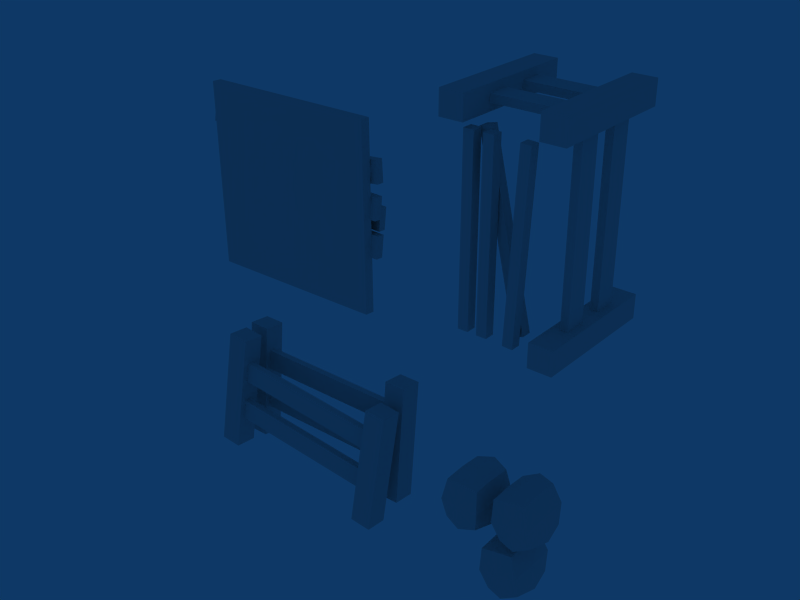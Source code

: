 # Source: farm_constructing.blend  (saved by Blender 2.44.0; exported with 4.5.12 LTS)
import bpy
from mathutils import Matrix  # noqa: F401  (used for matrix-valued properties, if any)

bpy.ops.wm.read_factory_settings(use_empty=True)
scene = bpy.context.scene
scene.name = 'Scene'

# ---- collections
col_collection_1 = bpy.data.collections.new('Collection 1'); scene.collection.children.link(col_collection_1)

# ---- materials (node trees are filled in below, after node groups)
mat_material_001 = bpy.data.materials.new('Material.001')
mat_material_001.alpha_threshold = 0.0
mat_material_001.roughness = 0.5
mat_material_001.line_color = (0.0, 0.0, 0.0, 1.0)

# ---- material node trees

# ---- world
world_world = bpy.data.worlds.new('World'); scene.world = world_world
world_world.color = (0.05656, 0.2208, 0.4)
world_world.use_sun_shadow = False
world_world.sun_shadow_jitter_overblur = 0.0
world_world.cycles.sampling_method = 'MANUAL'
world_world.cycles.sample_map_resolution = 256

# ---- meshes
me_cube_004 = bpy.data.meshes.new('Cube.004')
me_cube_004.from_pydata([(-1.946, 0.6527, -1.224), (-1.946, 0.5569, -2.745), (-2.218, 0.5569, -2.745), (-2.218, 0.6527, -1.224), (-1.946, 0.4573, -1.2), (-1.946, 0.3614, -2.722), (-2.218, 0.3614, -2.722), (-2.218, 0.4573, -1.2), (-2.103, 0.4373, -2.331), (0.1942, 0.4373, -2.331), (0.1942, 0.4534, -2.075), (-2.103, 0.4534, -2.075), (-2.103, 0.5006, -2.339), (0.1942, 0.5006, -2.339), (0.1942, 0.5167, -2.083), (-2.103, 0.5167, -2.083), (0.3064, 0.4421, -1.198), (0.3064, 0.3462, -2.72), (0.3064, 0.5416, -2.743), (0.3064, 0.6375, -1.222), (0.03399, 0.4421, -1.198), (0.03399, 0.3462, -2.72), (0.03399, 0.5416, -2.743), (0.03399, 0.6375, -1.222), (0.2064, 0.4874, -1.536), (-2.091, 0.4874, -1.536), (-2.091, 0.4713, -1.792), (0.2064, 0.4713, -1.792), (0.2064, 0.5507, -1.543), (-2.091, 0.5507, -1.543), (-2.091, 0.5346, -1.799), (0.2064, 0.5345, -1.799), (1.41, 0.2472, 2.571), (2.507, 0.2472, 2.571), (2.507, 0.432, 2.571), (1.41, 0.432, 2.571), (1.41, 0.2472, 2.483), (2.507, 0.2472, 2.483), (2.507, 0.432, 2.483), (1.41, 0.432, 2.483), (2.619, 1.06, 2.663), (2.619, -0.03971, 2.663), (2.619, -0.03971, 2.391), (2.619, 1.06, 2.391), (2.347, 1.06, 2.663), (2.347, -0.03971, 2.663), (2.347, -0.03971, 2.391), (2.347, 1.06, 2.391), (2.519, 0.8218, 2.571), (1.422, 0.8218, 2.571), (1.422, 0.6369, 2.571), (2.519, 0.6369, 2.571), (2.519, 0.8218, 2.483), (1.422, 0.8218, 2.483), (1.422, 0.6369, 2.483), (2.519, 0.6369, 2.483), (1.262, 1.06, 2.391), (1.262, -0.03971, 2.391), (1.262, -0.03971, 2.663), (1.262, 1.06, 2.663), (1.535, 1.06, 2.391), (1.535, -0.03971, 2.391), (1.535, -0.03971, 2.663), (1.535, 1.06, 2.663), (2.537, 0.2472, 2.579), (2.537, 0.2472, 0.282), (2.537, 0.432, 0.282), (2.537, 0.432, 2.579), (2.449, 0.2472, 2.579), (2.449, 0.2472, 0.282), (2.449, 0.432, 0.282), (2.449, 0.432, 2.579), (2.629, 1.06, 0.1698), (2.629, -0.03971, 0.1698), (2.357, -0.03971, 0.1698), (2.357, 1.06, 0.1698), (2.629, 1.06, 0.4423), (2.629, -0.03971, 0.4423), (2.357, -0.03971, 0.4423), (2.357, 1.06, 0.4423), (2.537, 0.8218, 0.2698), (2.537, 0.8218, 2.567), (2.537, 0.6369, 2.567), (2.537, 0.6369, 0.2698), (2.449, 0.8218, 0.2698), (2.449, 0.8218, 2.567), (2.449, 0.6369, 2.567), (2.449, 0.6369, 0.2698), (1.807, 0.03476, 2.307), (1.807, 0.03476, 0.2404), (1.807, 0.1196, 0.2404), (1.807, 0.1196, 2.307), (1.689, 0.03476, 2.307), (1.689, 0.03476, 0.2404), (1.689, 0.1196, 0.2404), (1.689, 0.1196, 2.307), (0.1945, 0.1708, -0.07839), (-1.962, 0.1653, -0.08826), (-1.973, 0.1501, 2.088), (0.1831, 0.1555, 2.098), (0.1811, 0.09872, -0.0792), (-1.975, 0.09329, -0.08906), (-1.987, 0.07805, 2.087), (0.1697, 0.08348, 2.097), (1.773, 0.42, -2.108), (1.773, 0.03337, -2.108), (1.386, 0.03337, -2.108), (1.386, 0.42, -2.108), (1.773, 0.42, -1.612), (1.773, 0.03337, -1.612), (1.386, 0.03337, -1.612), (1.386, 0.42, -1.612), (1.579, -0.004261, -2.157), (1.81, 0.2267, -2.157), (1.579, 0.4576, -2.157), (1.38, 0.2267, -2.105), (1.77, 0.2267, -1.604), (1.579, -0.004261, -1.563), (1.38, 0.2267, -1.604), (1.579, 0.4576, -1.563), (1.81, -0.004261, -1.86), (1.81, 0.4576, -1.86), (1.348, -0.00426, -1.86), (1.348, 0.4576, -1.86), (1.575, 0.2267, -2.178), (1.575, 0.2267, -1.531), (1.827, 0.2267, -1.855), (1.575, -0.02498, -1.855), (1.324, 0.2267, -1.855), (1.575, 0.4783, -1.855), (2.101, 0.4783, -2.5), (1.855, 0.2267, -2.552), (2.101, -0.02498, -2.5), (2.347, 0.2267, -2.447), (2.033, 0.2267, -2.183), (2.169, 0.2267, -2.816), (1.88, 0.4576, -2.552), (1.88, -0.004261, -2.552), (2.332, 0.4576, -2.455), (2.332, -0.004261, -2.455), (2.044, 0.4576, -2.214), (1.858, 0.2267, -2.296), (2.044, -0.004261, -2.214), (2.239, 0.2267, -2.214), (1.963, 0.2267, -2.785), (2.168, 0.4576, -2.794), (2.394, 0.2267, -2.745), (2.168, -0.004261, -2.794), (1.865, 0.42, -2.301), (1.865, 0.03337, -2.301), (2.243, 0.03337, -2.22), (2.243, 0.42, -2.22), (1.969, 0.42, -2.787), (1.969, 0.03337, -2.787), (2.347, 0.03337, -2.706), (2.347, 0.42, -2.706), (2.47, 0.419, -2.002), (2.47, 0.03241, -2.002), (2.092, 0.03241, -2.083), (2.092, 0.419, -2.083), (2.366, 0.419, -1.516), (2.366, 0.03241, -1.516), (1.988, 0.03241, -1.597), (1.988, 0.419, -1.597), (2.291, -0.005218, -2.09), (2.517, 0.2257, -2.041), (2.291, 0.4566, -2.09), (2.086, 0.2257, -2.081), (2.362, 0.2257, -1.51), (2.166, -0.005218, -1.509), (1.981, 0.2257, -1.592), (2.166, 0.4566, -1.509), (2.454, -0.005218, -1.751), (2.454, 0.4566, -1.751), (2.003, -0.005218, -1.848), (2.003, 0.4566, -1.848), (2.291, 0.2257, -2.111), (2.156, 0.2257, -1.479), (2.47, 0.2257, -1.743), (2.224, -0.02594, -1.795), (1.978, 0.2257, -1.848), (2.224, 0.4774, -1.795), (1.467, 0.1196, 2.307), (1.467, 0.1196, 0.2404), (1.467, 0.03476, 0.2404), (1.467, 0.03476, 2.307), (1.585, 0.1196, 2.307), (1.585, 0.1196, 0.2404), (1.585, 0.03476, 0.2404), (1.585, 0.03476, 2.307), (2.206, 0.03476, 2.293), (2.114, 0.03476, 0.228), (2.114, 0.1196, 0.228), (2.206, 0.1196, 2.293), (2.089, 0.03476, 2.298), (1.997, 0.03476, 0.2332), (1.997, 0.1196, 0.2332), (2.089, 0.1196, 2.298), (0.2155, 0.2276, -1.972), (-2.073, 0.2276, -1.772), (-2.051, 0.2437, -1.517), (0.2378, 0.2437, -1.717), (0.2162, 0.1643, -1.964), (-2.072, 0.1643, -1.764), (-2.05, 0.1804, -1.509), (0.2385, 0.1804, -1.709), (0.09408, 0.3305, -1.382), (-0.03853, 0.2347, -2.897), (-0.03646, 0.03925, -2.874), (0.09615, 0.1351, -1.358), (0.3655, 0.3305, -1.405), (0.2329, 0.2347, -2.921), (0.235, 0.03925, -2.898), (0.3676, 0.1351, -1.382), (-2.11, 0.2097, -2.053), (0.1787, 0.2097, -2.253), (0.1564, 0.1936, -2.508), (-2.132, 0.1936, -2.308), (-2.109, 0.1464, -2.045), (0.1794, 0.1464, -2.246), (0.1571, 0.1303, -2.5), (-2.131, 0.1303, -2.3), (-2.148, 0.1503, -1.164), (-2.28, 0.05446, -2.679), (-2.009, 0.05446, -2.703), (-1.876, 0.1503, -1.187), (-2.15, 0.3457, -1.187), (-2.282, 0.2499, -2.703), (-2.011, 0.2499, -2.727), (-1.878, 0.3457, -1.211), (1.553, 0.2138, 2.308), (2.031, 0.2138, 0.2973), (2.031, 0.129, 0.2973), (1.553, 0.129, 2.308), (1.667, 0.2138, 2.335), (2.146, 0.2138, 0.3246), (2.146, 0.129, 0.3246), (1.667, 0.129, 2.335), (0.192, 0.1673, 1.642), (-2.096, 0.1673, 1.842), (-2.119, 0.1512, 1.587), (0.1697, 0.1512, 1.387), (0.1914, 0.2306, 1.634), (-2.097, 0.2306, 1.834), (-2.119, 0.2145, 1.579), (0.1691, 0.2145, 1.379), (0.2528, 0.2145, 0.9912), (-2.044, 0.2145, 1.043), (-2.038, 0.2306, 1.298), (0.2585, 0.2306, 1.247), (0.2529, 0.1512, 0.9989), (-2.044, 0.1512, 1.05), (-2.038, 0.1673, 1.306), (0.2586, 0.1673, 1.255), (0.2764, 0.1673, 0.8282), (-2.02, 0.1673, 0.8796), (-2.026, 0.1512, 0.6239), (0.2707, 0.1512, 0.5725), (0.2762, 0.2306, 0.8206), (-2.02, 0.2306, 0.8719), (-2.026, 0.2145, 0.6162), (0.2705, 0.2145, 0.5648), (0.2172, 0.2913, 0.8313), (-2.079, 0.2913, 0.8826), (-2.074, 0.3074, 1.138), (0.2229, 0.3074, 1.087), (0.2174, 0.228, 0.839), (-2.079, 0.228, 0.8903), (-2.073, 0.2441, 1.146), (0.2231, 0.2441, 1.095), (0.2438, 0.1784, 1.655), (-2.041, 0.217, 1.425), (-2.016, 0.2088, 1.169), (0.2693, 0.1701, 1.4), (0.2463, 0.2418, 1.651), (-2.039, 0.2805, 1.421), (-2.013, 0.2722, 1.166), (0.2717, 0.2336, 1.396)], [], [(166, 181, 156), (181, 173, 156), (181, 171, 160), (181, 160, 173), (159, 175, 181), (159, 181, 166), (175, 163, 181), (163, 171, 181), (167, 180, 159), (180, 175, 159), (180, 170, 163), (180, 163, 175), (158, 174, 180), (158, 180, 167), (174, 162, 180), (162, 170, 180), (164, 179, 158), (179, 174, 158), (179, 169, 162), (179, 162, 174), (157, 172, 179), (157, 179, 164), (172, 161, 179), (161, 169, 179), (165, 178, 157), (178, 172, 157), (178, 168, 161), (178, 161, 172), (156, 173, 178), (156, 178, 165), (173, 160, 178), (160, 168, 178), (168, 177, 161), (177, 169, 161), (177, 170, 162), (177, 162, 169), (160, 171, 177), (160, 177, 168), (171, 163, 177), (163, 170, 177), (164, 176, 157), (176, 165, 157), (176, 166, 156), (176, 156, 165), (158, 167, 176), (158, 176, 164), (167, 159, 176), (159, 166, 176), (144, 152, 135), (152, 145, 135), (153, 144, 135), (153, 135, 147), (135, 145, 155), (135, 155, 146), (147, 135, 154), (135, 146, 154), (140, 148, 134), (148, 141, 134), (151, 140, 134), (151, 134, 143), (134, 141, 149), (134, 149, 142), (143, 134, 150), (134, 142, 150), (138, 151, 133), (151, 143, 133), (155, 138, 133), (155, 133, 146), (133, 143, 150), (133, 150, 139), (146, 133, 154), (133, 139, 154), (139, 150, 132), (150, 142, 132), (154, 139, 132), (154, 132, 147), (132, 142, 149), (132, 149, 137), (147, 132, 153), (132, 137, 153), (137, 149, 131), (149, 141, 131), (153, 137, 131), (153, 131, 144), (131, 141, 148), (131, 148, 136), (144, 131, 152), (131, 136, 152), (136, 148, 130), (148, 140, 130), (152, 136, 130), (152, 130, 145), (130, 140, 151), (130, 151, 138), (145, 130, 155), (130, 138, 155), (114, 129, 104), (129, 121, 104), (129, 119, 108), (129, 108, 121), (107, 123, 129), (107, 129, 114), (123, 111, 129), (111, 119, 129), (115, 128, 107), (128, 123, 107), (128, 118, 111), (128, 111, 123), (106, 122, 128), (106, 128, 115), (122, 110, 128), (110, 118, 128), (112, 127, 106), (127, 122, 106), (127, 117, 110), (127, 110, 122), (105, 120, 127), (105, 127, 112), (120, 109, 127), (109, 117, 127), (113, 126, 105), (126, 120, 105), (126, 116, 109), (126, 109, 120), (104, 121, 126), (104, 126, 113), (121, 108, 126), (108, 116, 126), (116, 125, 109), (125, 117, 109), (125, 118, 110), (125, 110, 117), (108, 119, 125), (108, 125, 116), (119, 111, 125), (111, 118, 125), (112, 124, 105), (124, 113, 105), (124, 114, 104), (124, 104, 113), (106, 115, 124), (106, 124, 112), (115, 107, 124), (107, 114, 124), (99, 103, 96), (103, 100, 96), (98, 102, 103), (98, 103, 99), (97, 101, 98), (101, 102, 98), (96, 100, 97), (100, 101, 97), (100, 103, 101), (103, 102, 101), (98, 99, 96), (98, 96, 97), (92, 88, 95), (88, 91, 95), (90, 94, 95), (90, 95, 91), (89, 93, 94), (89, 94, 90), (88, 92, 89), (92, 93, 89), (92, 95, 94), (92, 94, 93), (88, 89, 90), (88, 90, 91), (84, 80, 83), (84, 83, 87), (82, 86, 87), (82, 87, 83), (81, 85, 86), (81, 86, 82), (80, 84, 81), (84, 85, 81), (84, 87, 86), (84, 86, 85), (80, 81, 82), (80, 82, 83), (76, 72, 75), (76, 75, 79), (74, 78, 79), (74, 79, 75), (73, 77, 78), (73, 78, 74), (72, 76, 73), (76, 77, 73), (76, 79, 78), (76, 78, 77), (72, 73, 74), (72, 74, 75), (71, 70, 69), (71, 69, 68), (67, 64, 65), (67, 65, 66), (71, 67, 70), (67, 66, 70), (70, 66, 65), (70, 65, 69), (69, 65, 64), (69, 64, 68), (67, 71, 68), (67, 68, 64), (63, 62, 61), (63, 61, 60), (59, 56, 57), (59, 57, 58), (63, 59, 62), (59, 58, 62), (62, 58, 57), (62, 57, 61), (61, 57, 56), (61, 56, 60), (59, 63, 56), (63, 60, 56), (52, 48, 51), (52, 51, 55), (50, 54, 55), (50, 55, 51), (49, 53, 54), (49, 54, 50), (48, 52, 49), (52, 53, 49), (52, 55, 54), (52, 54, 53), (48, 49, 50), (48, 50, 51), (44, 40, 43), (44, 43, 47), (42, 46, 47), (42, 47, 43), (41, 45, 46), (41, 46, 42), (40, 44, 41), (44, 45, 41), (44, 47, 46), (44, 46, 45), (40, 41, 42), (40, 42, 43), (39, 38, 37), (39, 37, 36), (35, 32, 33), (35, 33, 34), (39, 35, 38), (35, 34, 38), (38, 34, 33), (38, 33, 37), (37, 33, 32), (37, 32, 36), (35, 39, 36), (35, 36, 32), (28, 24, 27), (28, 27, 31), (26, 30, 31), (26, 31, 27), (25, 29, 30), (25, 30, 26), (24, 28, 25), (28, 29, 25), (28, 31, 30), (28, 30, 29), (24, 25, 26), (24, 26, 27), (20, 16, 23), (16, 19, 23), (18, 22, 23), (18, 23, 19), (17, 21, 18), (21, 22, 18), (16, 20, 17), (20, 21, 17), (20, 23, 22), (20, 22, 21), (16, 17, 18), (16, 18, 19), (15, 14, 13), (15, 13, 12), (11, 8, 9), (11, 9, 10), (15, 11, 14), (11, 10, 14), (14, 10, 9), (14, 9, 13), (13, 9, 8), (13, 8, 12), (11, 15, 12), (11, 12, 8), (4, 0, 3), (4, 3, 7), (2, 6, 7), (2, 7, 3), (1, 5, 6), (1, 6, 2), (0, 4, 1), (4, 5, 1), (4, 7, 6), (4, 6, 5), (0, 1, 2), (0, 2, 3), (189, 187, 186), (189, 188, 187), (185, 183, 184), (185, 182, 183), (185, 184, 188), (189, 185, 188), (188, 183, 187), (188, 184, 183), (187, 182, 186), (187, 183, 182), (189, 186, 182), (185, 189, 182), (194, 190, 197), (190, 193, 197), (192, 196, 197), (192, 197, 193), (191, 195, 196), (191, 196, 192), (190, 194, 191), (194, 195, 191), (194, 197, 196), (194, 196, 195), (190, 191, 192), (190, 192, 193), (229, 227, 226), (229, 228, 227), (225, 223, 224), (225, 222, 223), (225, 224, 228), (229, 225, 228), (228, 223, 227), (228, 224, 223), (227, 222, 226), (227, 223, 222), (225, 226, 222), (225, 229, 226), (218, 217, 221), (218, 214, 217), (216, 221, 217), (216, 220, 221), (215, 220, 216), (215, 219, 220), (218, 219, 215), (214, 218, 215), (218, 220, 219), (218, 221, 220), (214, 216, 217), (214, 215, 216), (213, 211, 210), (213, 212, 211), (209, 207, 208), (209, 206, 207), (209, 208, 212), (213, 209, 212), (208, 207, 211), (212, 208, 211), (211, 206, 210), (211, 207, 206), (213, 210, 206), (209, 213, 206), (205, 203, 202), (205, 204, 203), (201, 199, 200), (201, 198, 199), (201, 200, 204), (205, 201, 204), (204, 199, 203), (204, 200, 199), (203, 198, 202), (203, 199, 198), (201, 202, 198), (201, 205, 202), (237, 235, 234), (237, 236, 235), (233, 231, 232), (233, 230, 231), (233, 232, 236), (237, 233, 236), (236, 231, 235), (236, 232, 231), (235, 230, 234), (235, 231, 230), (237, 234, 230), (233, 237, 230), (242, 238, 241), (242, 241, 245), (240, 244, 245), (240, 245, 241), (239, 243, 244), (239, 244, 240), (238, 242, 239), (242, 243, 239), (242, 245, 244), (242, 244, 243), (238, 239, 240), (238, 240, 241), (253, 251, 250), (253, 252, 251), (249, 247, 248), (249, 246, 247), (249, 248, 252), (253, 249, 252), (252, 247, 251), (252, 248, 247), (251, 246, 250), (251, 247, 246), (249, 250, 246), (249, 253, 250), (258, 254, 257), (258, 257, 261), (256, 260, 261), (256, 261, 257), (255, 259, 260), (255, 260, 256), (254, 258, 255), (258, 259, 255), (258, 261, 260), (258, 260, 259), (254, 255, 256), (254, 256, 257), (269, 267, 266), (269, 268, 267), (265, 263, 264), (265, 262, 263), (265, 264, 268), (269, 265, 268), (268, 263, 267), (268, 264, 263), (267, 262, 266), (267, 263, 262), (265, 266, 262), (265, 269, 266), (274, 270, 273), (274, 273, 277), (272, 276, 277), (272, 277, 273), (271, 275, 276), (271, 276, 272), (270, 274, 271), (274, 275, 271), (274, 277, 276), (274, 276, 275), (270, 271, 272), (270, 272, 273)])
_uv = me_cube_004.uv_layers.new(name='UVTex')
_uv.uv.foreach_set('vector', [0.4136, 0.7742, 0.5119, 0.7742, 0.4296, 0.6919, 0.5119, 0.7742, 0.5119, 0.6759, 0.4296, 0.6919, 0.5119, 0.7742, 0.6102, 0.7742, 0.5942, 0.6919, 0.5119, 0.7742, 0.5942, 0.6919, 0.5119, 0.6759, 0.4296, 0.8565, 0.5119, 0.8725, 0.5119, 0.7742, 0.4296, 0.8565, 0.5119, 0.7742, 0.4136, 0.7742, 0.5119, 0.8725, 0.5942, 0.8565, 0.5119, 0.7742, 0.5942, 0.8565, 0.6102, 0.7742, 0.5119, 0.7742, 0.4136, 0.7742, 0.5119, 0.7742, 0.4296, 0.6919, 0.5119, 0.7742, 0.5119, 0.6759, 0.4296, 0.6919, 0.5119, 0.7742, 0.6102, 0.7742, 0.5942, 0.6919, 0.5119, 0.7742, 0.5942, 0.6919, 0.5119, 0.6759, 0.4296, 0.8565, 0.5119, 0.8725, 0.5119, 0.7742, 0.4296, 0.8565, 0.5119, 0.7742, 0.4136, 0.7742, 0.5119, 0.8725, 0.5942, 0.8565, 0.5119, 0.7742, 0.5942, 0.8565, 0.6102, 0.7742, 0.5119, 0.7742, 0.4136, 0.7742, 0.5119, 0.7742, 0.4296, 0.6919, 0.5119, 0.7742, 0.5119, 0.6759, 0.4296, 0.6919, 0.5119, 0.7742, 0.6102, 0.7742, 0.5942, 0.6919, 0.5119, 0.7742, 0.5942, 0.6919, 0.5119, 0.6759, 0.4296, 0.8565, 0.5119, 0.8725, 0.5119, 0.7742, 0.4296, 0.8565, 0.5119, 0.7742, 0.4136, 0.7742, 0.5119, 0.8725, 0.5942, 0.8565, 0.5119, 0.7742, 0.5942, 0.8565, 0.6102, 0.7742, 0.5119, 0.7742, 0.4136, 0.7742, 0.5119, 0.7742, 0.4296, 0.6919, 0.5119, 0.7742, 0.5119, 0.6759, 0.4296, 0.6919, 0.5119, 0.7742, 0.6102, 0.7742, 0.5942, 0.6919, 0.5119, 0.7742, 0.5942, 0.6919, 0.5119, 0.6759, 0.4296, 0.8565, 0.5119, 0.8725, 0.5119, 0.7742, 0.4296, 0.8565, 0.5119, 0.7742, 0.4136, 0.7742, 0.5119, 0.8725, 0.5942, 0.8565, 0.5119, 0.7742, 0.5942, 0.8565, 0.6102, 0.7742, 0.5119, 0.7742, 0.4136, 0.7742, 0.5119, 0.7742, 0.4296, 0.6919, 0.5119, 0.7742, 0.5119, 0.6759, 0.4296, 0.6919, 0.5119, 0.7742, 0.6102, 0.7742, 0.5942, 0.6919, 0.5119, 0.7742, 0.5942, 0.6919, 0.5119, 0.6759, 0.4296, 0.8565, 0.5119, 0.8725, 0.5119, 0.7742, 0.4296, 0.8565, 0.5119, 0.7742, 0.4136, 0.7742, 0.5119, 0.8725, 0.5942, 0.8565, 0.5119, 0.7742, 0.5942, 0.8565, 0.6102, 0.7742, 0.5119, 0.7742, 0.4136, 0.7742, 0.5119, 0.7742, 0.4296, 0.6919, 0.5119, 0.7742, 0.5119, 0.6759, 0.4296, 0.6919, 0.5119, 0.7742, 0.6102, 0.7742, 0.5942, 0.6919, 0.5119, 0.7742, 0.5942, 0.6919, 0.5119, 0.6759, 0.4296, 0.8565, 0.5119, 0.8725, 0.5119, 0.7742, 0.4296, 0.8565, 0.5119, 0.7742, 0.4136, 0.7742, 0.5119, 0.8725, 0.5942, 0.8565, 0.5119, 0.7742, 0.5942, 0.8565, 0.6102, 0.7742, 0.5119, 0.7742, 0.5119, 0.8725, 0.5942, 0.8565, 0.5119, 0.7742, 0.5942, 0.8565, 0.6102, 0.7742, 0.5119, 0.7742, 0.4296, 0.8565, 0.5119, 0.8725, 0.5119, 0.7742, 0.4296, 0.8565, 0.5119, 0.7742, 0.4136, 0.7742, 0.5119, 0.7742, 0.6102, 0.7742, 0.5942, 0.6919, 0.5119, 0.7742, 0.5942, 0.6919, 0.5119, 0.6759, 0.4136, 0.7742, 0.5119, 0.7742, 0.4296, 0.6919, 0.5119, 0.7742, 0.5119, 0.6759, 0.4296, 0.6919, 0.5119, 0.8725, 0.5942, 0.8565, 0.5119, 0.7742, 0.5942, 0.8565, 0.6102, 0.7742, 0.5119, 0.7742, 0.4296, 0.8565, 0.5119, 0.8725, 0.5119, 0.7742, 0.4296, 0.8565, 0.5119, 0.7742, 0.4136, 0.7742, 0.5119, 0.7742, 0.6102, 0.7742, 0.5942, 0.6919, 0.5119, 0.7742, 0.5942, 0.6919, 0.5119, 0.6759, 0.4136, 0.7742, 0.5119, 0.7742, 0.4296, 0.6919, 0.5119, 0.7742, 0.5119, 0.6759, 0.4296, 0.6919, 0.5119, 0.8725, 0.5942, 0.8565, 0.5119, 0.7742, 0.5942, 0.8565, 0.6102, 0.7742, 0.5119, 0.7742, 0.4296, 0.8565, 0.5119, 0.8725, 0.5119, 0.7742, 0.4296, 0.8565, 0.5119, 0.7742, 0.4136, 0.7742, 0.5119, 0.7742, 0.6102, 0.7742, 0.5942, 0.6919, 0.5119, 0.7742, 0.5942, 0.6919, 0.5119, 0.6759, 0.4136, 0.7742, 0.5119, 0.7742, 0.4296, 0.6919, 0.5119, 0.7742, 0.5119, 0.6759, 0.4296, 0.6919, 0.5119, 0.8725, 0.5942, 0.8565, 0.5119, 0.7742, 0.5942, 0.8565, 0.6102, 0.7742, 0.5119, 0.7742, 0.4296, 0.8565, 0.5119, 0.8725, 0.5119, 0.7742, 0.4296, 0.8565, 0.5119, 0.7742, 0.4136, 0.7742, 0.5119, 0.7742, 0.6102, 0.7742, 0.5942, 0.6919, 0.5119, 0.7742, 0.5942, 0.6919, 0.5119, 0.6759, 0.4136, 0.7742, 0.5119, 0.7742, 0.4296, 0.6919, 0.5119, 0.7742, 0.5119, 0.6759, 0.4296, 0.6919, 0.5119, 0.8725, 0.5942, 0.8565, 0.5119, 0.7742, 0.5942, 0.8565, 0.6102, 0.7742, 0.5119, 0.7742, 0.4296, 0.8565, 0.5119, 0.8725, 0.5119, 0.7742, 0.4296, 0.8565, 0.5119, 0.7742, 0.4136, 0.7742, 0.5119, 0.7742, 0.6102, 0.7742, 0.5942, 0.6919, 0.5119, 0.7742, 0.5942, 0.6919, 0.5119, 0.6759, 0.4136, 0.7742, 0.5119, 0.7742, 0.4296, 0.6919, 0.5119, 0.7742, 0.5119, 0.6759, 0.4296, 0.6919, 0.5119, 0.8725, 0.5942, 0.8565, 0.5119, 0.7742, 0.5942, 0.8565, 0.6102, 0.7742, 0.5119, 0.7742, 0.4296, 0.8565, 0.5119, 0.8725, 0.5119, 0.7742, 0.4296, 0.8565, 0.5119, 0.7742, 0.4136, 0.7742, 0.5119, 0.7742, 0.6102, 0.7742, 0.5942, 0.6919, 0.5119, 0.7742, 0.5942, 0.6919, 0.5119, 0.6759, 0.4136, 0.7742, 0.5119, 0.7742, 0.4296, 0.6919, 0.5119, 0.7742, 0.5119, 0.6759, 0.4296, 0.6919, 0.4136, 0.7742, 0.5119, 0.7742, 0.4296, 0.6919, 0.5119, 0.7742, 0.5119, 0.6759, 0.4296, 0.6919, 0.5119, 0.7742, 0.6102, 0.7742, 0.5942, 0.6919, 0.5119, 0.7742, 0.5942, 0.6919, 0.5119, 0.6759, 0.4296, 0.8565, 0.5119, 0.8725, 0.5119, 0.7742, 0.4296, 0.8565, 0.5119, 0.7742, 0.4136, 0.7742, 0.5119, 0.8725, 0.5942, 0.8565, 0.5119, 0.7742, 0.5942, 0.8565, 0.6102, 0.7742, 0.5119, 0.7742, 0.4136, 0.7742, 0.5119, 0.7742, 0.4296, 0.6919, 0.5119, 0.7742, 0.5119, 0.6759, 0.4296, 0.6919, 0.5119, 0.7742, 0.6102, 0.7742, 0.5942, 0.6919, 0.5119, 0.7742, 0.5942, 0.6919, 0.5119, 0.6759, 0.4296, 0.8565, 0.5119, 0.8725, 0.5119, 0.7742, 0.4296, 0.8565, 0.5119, 0.7742, 0.4136, 0.7742, 0.5119, 0.8725, 0.5942, 0.8565, 0.5119, 0.7742, 0.5942, 0.8565, 0.6102, 0.7742, 0.5119, 0.7742, 0.4136, 0.7742, 0.5119, 0.7742, 0.4296, 0.6919, 0.5119, 0.7742, 0.5119, 0.6759, 0.4296, 0.6919, 0.5119, 0.7742, 0.6102, 0.7742, 0.5942, 0.6919, 0.5119, 0.7742, 0.5942, 0.6919, 0.5119, 0.6759, 0.4296, 0.8565, 0.5119, 0.8725, 0.5119, 0.7742, 0.4296, 0.8565, 0.5119, 0.7742, 0.4136, 0.7742, 0.5119, 0.8725, 0.5942, 0.8565, 0.5119, 0.7742, 0.5942, 0.8565, 0.6102, 0.7742, 0.5119, 0.7742, 0.4136, 0.7742, 0.5119, 0.7742, 0.4296, 0.6919, 0.5119, 0.7742, 0.5119, 0.6759, 0.4296, 0.6919, 0.5119, 0.7742, 0.6102, 0.7742, 0.5942, 0.6919, 0.5119, 0.7742, 0.5942, 0.6919, 0.5119, 0.6759, 0.4296, 0.8565, 0.5119, 0.8725, 0.5119, 0.7742, 0.4296, 0.8565, 0.5119, 0.7742, 0.4136, 0.7742, 0.5119, 0.8725, 0.5942, 0.8565, 0.5119, 0.7742, 0.5942, 0.8565, 0.6102, 0.7742, 0.5119, 0.7742, 0.4136, 0.7742, 0.5119, 0.7742, 0.4296, 0.6919, 0.5119, 0.7742, 0.5119, 0.6759, 0.4296, 0.6919, 0.5119, 0.7742, 0.6102, 0.7742, 0.5942, 0.6919, 0.5119, 0.7742, 0.5942, 0.6919, 0.5119, 0.6759, 0.4296, 0.8565, 0.5119, 0.8725, 0.5119, 0.7742, 0.4296, 0.8565, 0.5119, 0.7742, 0.4136, 0.7742, 0.5119, 0.8725, 0.5942, 0.8565, 0.5119, 0.7742, 0.5942, 0.8565, 0.6102, 0.7742, 0.5119, 0.7742, 0.4136, 0.7742, 0.5119, 0.7742, 0.4296, 0.6919, 0.5119, 0.7742, 0.5119, 0.6759, 0.4296, 0.6919, 0.5119, 0.7742, 0.6102, 0.7742, 0.5942, 0.6919, 0.5119, 0.7742, 0.5942, 0.6919, 0.5119, 0.6759, 0.4296, 0.8565, 0.5119, 0.8725, 0.5119, 0.7742, 0.4296, 0.8565, 0.5119, 0.7742, 0.4136, 0.7742, 0.5119, 0.8725, 0.5942, 0.8565, 0.5119, 0.7742, 0.5942, 0.8565, 0.6102, 0.7742, 0.5119, 0.7742, 0.006635, 0.7058, 0.2425, 0.7058, 0.006635, 0.004026, 0.2425, 0.7058, 0.2425, 0.004026, 0.006635, 0.004026, 0.006635, 0.7058, 0.2425, 0.7058, 0.2425, 0.004026, 0.006635, 0.7058, 0.2425, 0.004026, 0.006635, 0.004026, 0.006635, 0.7058, 0.2425, 0.7058, 0.006635, 0.004026, 0.2425, 0.7058, 0.2425, 0.004026, 0.006635, 0.004026, 0.006635, 0.7058, 0.2425, 0.7058, 0.006635, 0.004026, 0.2425, 0.7058, 0.2425, 0.004026, 0.006635, 0.004026, 0.006635, 0.7058, 0.2425, 0.7058, 0.006635, 0.004026, 0.2425, 0.7058, 0.2425, 0.004026, 0.006635, 0.004026, 0.006635, 0.7058, 0.2425, 0.7058, 0.2425, 0.004026, 0.006635, 0.7058, 0.2425, 0.004026, 0.006635, 0.004026, 0.2473, 0.3459, 0.2473, 0.3459, 0.2473, 0.4505, 0.2473, 0.3459, 0.2473, 0.4505, 0.2473, 0.4505, 0.006402, 0.4598, 0.006402, 0.696, 0.2464, 0.696, 0.006402, 0.4598, 0.2464, 0.696, 0.2464, 0.4598, 0.007749, 0.3459, 0.007749, 0.3459, 0.007749, 0.4505, 0.007749, 0.3459, 0.007749, 0.4505, 0.007749, 0.4505, 0.2464, 0.4598, 0.2464, 0.696, 0.006402, 0.4598, 0.2464, 0.696, 0.006402, 0.696, 0.006402, 0.4598, 0.2473, 0.3459, 0.2473, 0.4505, 0.007749, 0.4505, 0.2473, 0.3459, 0.007749, 0.4505, 0.007749, 0.3459, 0.2473, 0.3459, 0.007749, 0.3459, 0.007749, 0.4505, 0.2473, 0.3459, 0.007749, 0.4505, 0.2473, 0.4505, 0.2473, 0.3459, 0.2473, 0.3459, 0.2473, 0.4505, 0.2473, 0.3459, 0.2473, 0.4505, 0.2473, 0.4505, 0.006402, 0.4598, 0.006402, 0.696, 0.2464, 0.696, 0.006402, 0.4598, 0.2464, 0.696, 0.2464, 0.4598, 0.007749, 0.3459, 0.007749, 0.3459, 0.007749, 0.4505, 0.007749, 0.3459, 0.007749, 0.4505, 0.007749, 0.4505, 0.2464, 0.4598, 0.2464, 0.696, 0.006402, 0.4598, 0.2464, 0.696, 0.006402, 0.696, 0.006402, 0.4598, 0.2473, 0.3459, 0.2473, 0.4505, 0.007749, 0.4505, 0.2473, 0.3459, 0.007749, 0.4505, 0.007749, 0.3459, 0.2473, 0.3459, 0.007749, 0.3459, 0.007749, 0.4505, 0.2473, 0.3459, 0.007749, 0.4505, 0.2473, 0.4505, 0.2473, 0.3459, 0.2473, 0.3459, 0.2473, 0.4505, 0.2473, 0.3459, 0.2473, 0.4505, 0.2473, 0.4505, 0.006402, 0.4598, 0.006402, 0.696, 0.2464, 0.696, 0.006402, 0.4598, 0.2464, 0.696, 0.2464, 0.4598, 0.007749, 0.3459, 0.007749, 0.3459, 0.007749, 0.4505, 0.007749, 0.3459, 0.007749, 0.4505, 0.007749, 0.4505, 0.2464, 0.4598, 0.2464, 0.696, 0.006402, 0.4598, 0.2464, 0.696, 0.006402, 0.696, 0.006402, 0.4598, 0.2473, 0.3459, 0.2473, 0.4505, 0.007749, 0.4505, 0.2473, 0.3459, 0.007749, 0.4505, 0.007749, 0.3459, 0.2473, 0.3459, 0.007749, 0.3459, 0.007749, 0.4505, 0.2473, 0.3459, 0.007749, 0.4505, 0.2473, 0.4505, 0.2473, 0.3459, 0.007749, 0.3459, 0.007749, 0.4505, 0.2473, 0.3459, 0.007749, 0.4505, 0.2473, 0.4505, 0.2473, 0.3459, 0.2473, 0.4505, 0.007749, 0.4505, 0.2473, 0.3459, 0.007749, 0.4505, 0.007749, 0.3459, 0.2464, 0.4598, 0.2464, 0.696, 0.006402, 0.4598, 0.2464, 0.696, 0.006402, 0.696, 0.006402, 0.4598, 0.007749, 0.3459, 0.007749, 0.3459, 0.007749, 0.4505, 0.007749, 0.3459, 0.007749, 0.4505, 0.007749, 0.4505, 0.006402, 0.4598, 0.006402, 0.696, 0.2464, 0.696, 0.006402, 0.4598, 0.2464, 0.696, 0.2464, 0.4598, 0.2473, 0.3459, 0.2473, 0.3459, 0.2473, 0.4505, 0.2473, 0.3459, 0.2473, 0.4505, 0.2473, 0.4505, 0.2473, 0.3459, 0.007749, 0.3459, 0.007749, 0.4505, 0.2473, 0.3459, 0.007749, 0.4505, 0.2473, 0.4505, 0.2473, 0.3459, 0.2473, 0.4505, 0.007749, 0.4505, 0.2473, 0.3459, 0.007749, 0.4505, 0.007749, 0.3459, 0.2464, 0.4598, 0.2464, 0.696, 0.006402, 0.4598, 0.2464, 0.696, 0.006402, 0.696, 0.006402, 0.4598, 0.007749, 0.3459, 0.007749, 0.3459, 0.007749, 0.4505, 0.007749, 0.3459, 0.007749, 0.4505, 0.007749, 0.4505, 0.006402, 0.4598, 0.006402, 0.696, 0.2464, 0.696, 0.006402, 0.4598, 0.2464, 0.696, 0.2464, 0.4598, 0.2473, 0.3459, 0.2473, 0.3459, 0.2473, 0.4505, 0.2473, 0.3459, 0.2473, 0.4505, 0.2473, 0.4505, 0.2473, 0.3459, 0.2473, 0.3459, 0.2473, 0.4505, 0.2473, 0.3459, 0.2473, 0.4505, 0.2473, 0.4505, 0.006402, 0.4598, 0.006402, 0.696, 0.2464, 0.696, 0.006402, 0.4598, 0.2464, 0.696, 0.2464, 0.4598, 0.007749, 0.3459, 0.007749, 0.3459, 0.007749, 0.4505, 0.007749, 0.3459, 0.007749, 0.4505, 0.007749, 0.4505, 0.2464, 0.4598, 0.2464, 0.696, 0.006402, 0.4598, 0.2464, 0.696, 0.006402, 0.696, 0.006402, 0.4598, 0.2473, 0.3459, 0.2473, 0.4505, 0.007749, 0.4505, 0.2473, 0.3459, 0.007749, 0.4505, 0.007749, 0.3459, 0.2473, 0.3459, 0.007749, 0.3459, 0.007749, 0.4505, 0.2473, 0.3459, 0.007749, 0.4505, 0.2473, 0.4505, 0.2473, 0.3459, 0.2473, 0.3459, 0.2473, 0.4505, 0.2473, 0.3459, 0.2473, 0.4505, 0.2473, 0.4505, 0.006402, 0.4598, 0.006402, 0.696, 0.2464, 0.696, 0.006402, 0.4598, 0.2464, 0.696, 0.2464, 0.4598, 0.007749, 0.3459, 0.007749, 0.3459, 0.007749, 0.4505, 0.007749, 0.3459, 0.007749, 0.4505, 0.007749, 0.4505, 0.2464, 0.4598, 0.2464, 0.696, 0.006402, 0.4598, 0.2464, 0.696, 0.006402, 0.696, 0.006402, 0.4598, 0.2473, 0.3459, 0.2473, 0.4505, 0.007749, 0.4505, 0.2473, 0.3459, 0.007749, 0.4505, 0.007749, 0.3459, 0.2473, 0.3459, 0.007749, 0.3459, 0.007749, 0.4505, 0.2473, 0.3459, 0.007749, 0.4505, 0.2473, 0.4505, 0.2473, 0.3459, 0.007749, 0.3459, 0.007749, 0.4505, 0.2473, 0.3459, 0.007749, 0.4505, 0.2473, 0.4505, 0.2473, 0.3459, 0.2473, 0.4505, 0.007749, 0.4505, 0.2473, 0.3459, 0.007749, 0.4505, 0.007749, 0.3459, 0.2464, 0.4598, 0.2464, 0.696, 0.006402, 0.4598, 0.2464, 0.696, 0.006402, 0.696, 0.006402, 0.4598, 0.007749, 0.3459, 0.007749, 0.3459, 0.007749, 0.4505, 0.007749, 0.3459, 0.007749, 0.4505, 0.007749, 0.4505, 0.006402, 0.4598, 0.006402, 0.696, 0.2464, 0.696, 0.006402, 0.4598, 0.2464, 0.696, 0.2464, 0.4598, 0.2473, 0.3459, 0.2473, 0.3459, 0.2473, 0.4505, 0.2473, 0.3459, 0.2473, 0.4505, 0.2473, 0.4505, 0.2473, 0.3459, 0.2473, 0.3459, 0.2473, 0.4505, 0.2473, 0.3459, 0.2473, 0.4505, 0.2473, 0.4505, 0.006402, 0.4598, 0.006402, 0.696, 0.2464, 0.696, 0.006402, 0.4598, 0.2464, 0.696, 0.2464, 0.4598, 0.007749, 0.3459, 0.007749, 0.3459, 0.007749, 0.4505, 0.007749, 0.3459, 0.007749, 0.4505, 0.007749, 0.4505, 0.2464, 0.4598, 0.2464, 0.696, 0.006402, 0.4598, 0.2464, 0.696, 0.006402, 0.696, 0.006402, 0.4598, 0.2473, 0.3459, 0.2473, 0.4505, 0.007749, 0.4505, 0.2473, 0.3459, 0.007749, 0.4505, 0.007749, 0.3459, 0.2473, 0.3459, 0.007749, 0.3459, 0.007749, 0.4505, 0.2473, 0.3459, 0.007749, 0.4505, 0.2473, 0.4505, 0.2473, 0.3459, 0.2473, 0.3459, 0.2473, 0.4505, 0.2473, 0.3459, 0.2473, 0.4505, 0.2473, 0.4505, 0.006402, 0.4598, 0.006402, 0.696, 0.2464, 0.696, 0.006402, 0.4598, 0.2464, 0.696, 0.2464, 0.4598, 0.007749, 0.3459, 0.007749, 0.3459, 0.007749, 0.4505, 0.007749, 0.3459, 0.007749, 0.4505, 0.007749, 0.4505, 0.2464, 0.4598, 0.2464, 0.696, 0.006402, 0.4598, 0.2464, 0.696, 0.006402, 0.696, 0.006402, 0.4598, 0.2473, 0.3459, 0.2473, 0.4505, 0.007749, 0.4505, 0.2473, 0.3459, 0.007749, 0.4505, 0.007749, 0.3459, 0.2473, 0.3459, 0.007749, 0.3459, 0.007749, 0.4505, 0.2473, 0.3459, 0.007749, 0.4505, 0.2473, 0.4505, 0.2473, 0.3459, 0.007749, 0.3459, 0.007749, 0.4505, 0.2473, 0.3459, 0.007749, 0.4505, 0.2473, 0.4505, 0.2473, 0.3459, 0.2473, 0.4505, 0.007749, 0.4505, 0.2473, 0.3459, 0.007749, 0.4505, 0.007749, 0.3459, 0.2464, 0.4598, 0.2464, 0.696, 0.006402, 0.4598, 0.2464, 0.696, 0.006402, 0.696, 0.006402, 0.4598, 0.007749, 0.3459, 0.007749, 0.3459, 0.007749, 0.4505, 0.007749, 0.3459, 0.007749, 0.4505, 0.007749, 0.4505, 0.006402, 0.4598, 0.006402, 0.696, 0.2464, 0.696, 0.006402, 0.4598, 0.2464, 0.696, 0.2464, 0.4598, 0.2473, 0.3459, 0.2473, 0.3459, 0.2473, 0.4505, 0.2473, 0.3459, 0.2473, 0.4505, 0.2473, 0.4505, 0.2473, 0.3459, 0.2473, 0.3459, 0.2473, 0.4505, 0.2473, 0.3459, 0.2473, 0.4505, 0.2473, 0.4505, 0.006402, 0.4598, 0.006402, 0.696, 0.2464, 0.696, 0.006402, 0.4598, 0.2464, 0.696, 0.2464, 0.4598, 0.007749, 0.3459, 0.007749, 0.3459, 0.007749, 0.4505, 0.007749, 0.3459, 0.007749, 0.4505, 0.007749, 0.4505, 0.2464, 0.4598, 0.2464, 0.696, 0.006402, 0.4598, 0.2464, 0.696, 0.006402, 0.696, 0.006402, 0.4598, 0.2473, 0.3459, 0.2473, 0.4505, 0.007749, 0.4505, 0.2473, 0.3459, 0.007749, 0.4505, 0.007749, 0.3459, 0.2473, 0.3459, 0.007749, 0.3459, 0.007749, 0.4505, 0.2473, 0.3459, 0.007749, 0.4505, 0.2473, 0.4505, 0.2473, 0.3459, 0.007749, 0.4505, 0.2473, 0.4505, 0.2473, 0.3459, 0.007749, 0.3459, 0.007749, 0.4505, 0.2473, 0.3459, 0.007749, 0.4505, 0.007749, 0.3459, 0.2473, 0.3459, 0.2473, 0.4505, 0.007749, 0.4505, 0.2464, 0.696, 0.006402, 0.696, 0.006402, 0.4598, 0.2464, 0.4598, 0.2464, 0.696, 0.006402, 0.4598, 0.007749, 0.3459, 0.007749, 0.4505, 0.007749, 0.4505, 0.007749, 0.3459, 0.007749, 0.3459, 0.007749, 0.4505, 0.006402, 0.4598, 0.2464, 0.696, 0.2464, 0.4598, 0.006402, 0.4598, 0.006402, 0.696, 0.2464, 0.696, 0.2473, 0.3459, 0.2473, 0.4505, 0.2473, 0.4505, 0.2473, 0.3459, 0.2473, 0.3459, 0.2473, 0.4505, 0.2473, 0.3459, 0.2473, 0.3459, 0.2473, 0.4505, 0.2473, 0.3459, 0.2473, 0.4505, 0.2473, 0.4505, 0.006402, 0.4598, 0.006402, 0.696, 0.2464, 0.696, 0.006402, 0.4598, 0.2464, 0.696, 0.2464, 0.4598, 0.007749, 0.3459, 0.007749, 0.3459, 0.007749, 0.4505, 0.007749, 0.3459, 0.007749, 0.4505, 0.007749, 0.4505, 0.2464, 0.4598, 0.2464, 0.696, 0.006402, 0.4598, 0.2464, 0.696, 0.006402, 0.696, 0.006402, 0.4598, 0.2473, 0.3459, 0.2473, 0.4505, 0.007749, 0.4505, 0.2473, 0.3459, 0.007749, 0.4505, 0.007749, 0.3459, 0.2473, 0.3459, 0.007749, 0.3459, 0.007749, 0.4505, 0.2473, 0.3459, 0.007749, 0.4505, 0.2473, 0.4505, 0.2473, 0.3459, 0.007749, 0.4505, 0.2473, 0.4505, 0.2473, 0.3459, 0.007749, 0.3459, 0.007749, 0.4505, 0.2473, 0.3459, 0.007749, 0.4505, 0.007749, 0.3459, 0.2473, 0.3459, 0.2473, 0.4505, 0.007749, 0.4505, 0.2464, 0.696, 0.006402, 0.696, 0.006402, 0.4598, 0.2464, 0.4598, 0.2464, 0.696, 0.006402, 0.4598, 0.007749, 0.3459, 0.007749, 0.4505, 0.007749, 0.4505, 0.007749, 0.3459, 0.007749, 0.3459, 0.007749, 0.4505, 0.006402, 0.4598, 0.2464, 0.696, 0.2464, 0.4598, 0.006402, 0.4598, 0.006402, 0.696, 0.2464, 0.696, 0.2473, 0.3459, 0.2473, 0.4505, 0.2473, 0.4505, 0.2473, 0.3459, 0.2473, 0.3459, 0.2473, 0.4505, 0.2473, 0.3459, 0.2473, 0.4505, 0.2473, 0.4505, 0.2473, 0.3459, 0.2473, 0.3459, 0.2473, 0.4505, 0.006402, 0.4598, 0.2464, 0.696, 0.2464, 0.4598, 0.006402, 0.4598, 0.006402, 0.696, 0.2464, 0.696, 0.007749, 0.3459, 0.007749, 0.4505, 0.007749, 0.4505, 0.007749, 0.3459, 0.007749, 0.3459, 0.007749, 0.4505, 0.2464, 0.696, 0.006402, 0.696, 0.006402, 0.4598, 0.2464, 0.4598, 0.2464, 0.696, 0.006402, 0.4598, 0.2473, 0.3459, 0.007749, 0.4505, 0.007749, 0.3459, 0.2473, 0.3459, 0.2473, 0.4505, 0.007749, 0.4505, 0.2473, 0.3459, 0.007749, 0.4505, 0.2473, 0.4505, 0.2473, 0.3459, 0.007749, 0.3459, 0.007749, 0.4505, 0.2473, 0.3459, 0.007749, 0.4505, 0.2473, 0.4505, 0.2473, 0.3459, 0.007749, 0.3459, 0.007749, 0.4505, 0.2473, 0.3459, 0.007749, 0.4505, 0.007749, 0.3459, 0.2473, 0.3459, 0.2473, 0.4505, 0.007749, 0.4505, 0.2464, 0.696, 0.006402, 0.696, 0.006402, 0.4598, 0.2464, 0.4598, 0.2464, 0.696, 0.006402, 0.4598, 0.007749, 0.3459, 0.007749, 0.4505, 0.007749, 0.4505, 0.007749, 0.3459, 0.007749, 0.3459, 0.007749, 0.4505, 0.006402, 0.4598, 0.2464, 0.696, 0.2464, 0.4598, 0.006402, 0.4598, 0.006402, 0.696, 0.2464, 0.696, 0.2473, 0.3459, 0.2473, 0.4505, 0.2473, 0.4505, 0.2473, 0.3459, 0.2473, 0.3459, 0.2473, 0.4505, 0.2473, 0.3459, 0.007749, 0.4505, 0.2473, 0.4505, 0.2473, 0.3459, 0.007749, 0.3459, 0.007749, 0.4505, 0.2473, 0.3459, 0.007749, 0.4505, 0.007749, 0.3459, 0.2473, 0.3459, 0.2473, 0.4505, 0.007749, 0.4505, 0.2464, 0.696, 0.006402, 0.696, 0.006402, 0.4598, 0.2464, 0.4598, 0.2464, 0.696, 0.006402, 0.4598, 0.007749, 0.3459, 0.007749, 0.4505, 0.007749, 0.4505, 0.007749, 0.3459, 0.007749, 0.3459, 0.007749, 0.4505, 0.006402, 0.4598, 0.2464, 0.696, 0.2464, 0.4598, 0.006402, 0.4598, 0.006402, 0.696, 0.2464, 0.696, 0.2473, 0.3459, 0.2473, 0.4505, 0.2473, 0.4505, 0.2473, 0.3459, 0.2473, 0.3459, 0.2473, 0.4505, 0.2473, 0.3459, 0.007749, 0.4505, 0.2473, 0.4505, 0.2473, 0.3459, 0.007749, 0.3459, 0.007749, 0.4505, 0.2473, 0.3459, 0.007749, 0.4505, 0.007749, 0.3459, 0.2473, 0.3459, 0.2473, 0.4505, 0.007749, 0.4505, 0.2464, 0.696, 0.006402, 0.696, 0.006402, 0.4598, 0.2464, 0.4598, 0.2464, 0.696, 0.006402, 0.4598, 0.007749, 0.3459, 0.007749, 0.4505, 0.007749, 0.4505, 0.007749, 0.3459, 0.007749, 0.3459, 0.007749, 0.4505, 0.006402, 0.4598, 0.2464, 0.696, 0.2464, 0.4598, 0.006402, 0.4598, 0.006402, 0.696, 0.2464, 0.696, 0.2473, 0.3459, 0.2473, 0.4505, 0.2473, 0.4505, 0.2473, 0.3459, 0.2473, 0.3459, 0.2473, 0.4505, 0.2473, 0.3459, 0.2473, 0.3459, 0.2473, 0.4505, 0.2473, 0.3459, 0.2473, 0.4505, 0.2473, 0.4505, 0.006402, 0.4598, 0.006402, 0.696, 0.2464, 0.696, 0.006402, 0.4598, 0.2464, 0.696, 0.2464, 0.4598, 0.007749, 0.3459, 0.007749, 0.3459, 0.007749, 0.4505, 0.007749, 0.3459, 0.007749, 0.4505, 0.007749, 0.4505, 0.2464, 0.4598, 0.2464, 0.696, 0.006402, 0.4598, 0.2464, 0.696, 0.006402, 0.696, 0.006402, 0.4598, 0.2473, 0.3459, 0.2473, 0.4505, 0.007749, 0.4505, 0.2473, 0.3459, 0.007749, 0.4505, 0.007749, 0.3459, 0.2473, 0.3459, 0.007749, 0.3459, 0.007749, 0.4505, 0.2473, 0.3459, 0.007749, 0.4505, 0.2473, 0.4505, 0.2473, 0.3459, 0.007749, 0.4505, 0.2473, 0.4505, 0.2473, 0.3459, 0.007749, 0.3459, 0.007749, 0.4505, 0.2473, 0.3459, 0.007749, 0.4505, 0.007749, 0.3459, 0.2473, 0.3459, 0.2473, 0.4505, 0.007749, 0.4505, 0.2464, 0.696, 0.006402, 0.696, 0.006402, 0.4598, 0.2464, 0.4598, 0.2464, 0.696, 0.006402, 0.4598, 0.007749, 0.3459, 0.007749, 0.4505, 0.007749, 0.4505, 0.007749, 0.3459, 0.007749, 0.3459, 0.007749, 0.4505, 0.006402, 0.4598, 0.2464, 0.696, 0.2464, 0.4598, 0.006402, 0.4598, 0.006402, 0.696, 0.2464, 0.696, 0.2473, 0.3459, 0.2473, 0.4505, 0.2473, 0.4505, 0.2473, 0.3459, 0.2473, 0.3459, 0.2473, 0.4505, 0.2473, 0.3459, 0.2473, 0.3459, 0.2473, 0.4505, 0.2473, 0.3459, 0.2473, 0.4505, 0.2473, 0.4505, 0.006402, 0.4598, 0.006402, 0.696, 0.2464, 0.696, 0.006402, 0.4598, 0.2464, 0.696, 0.2464, 0.4598, 0.007749, 0.3459, 0.007749, 0.3459, 0.007749, 0.4505, 0.007749, 0.3459, 0.007749, 0.4505, 0.007749, 0.4505, 0.2464, 0.4598, 0.2464, 0.696, 0.006402, 0.4598, 0.2464, 0.696, 0.006402, 0.696, 0.006402, 0.4598, 0.2473, 0.3459, 0.2473, 0.4505, 0.007749, 0.4505, 0.2473, 0.3459, 0.007749, 0.4505, 0.007749, 0.3459, 0.2473, 0.3459, 0.007749, 0.3459, 0.007749, 0.4505, 0.2473, 0.3459, 0.007749, 0.4505, 0.2473, 0.4505, 0.2473, 0.3459, 0.007749, 0.4505, 0.2473, 0.4505, 0.2473, 0.3459, 0.007749, 0.3459, 0.007749, 0.4505, 0.2473, 0.3459, 0.007749, 0.4505, 0.007749, 0.3459, 0.2473, 0.3459, 0.2473, 0.4505, 0.007749, 0.4505, 0.2464, 0.696, 0.006402, 0.696, 0.006402, 0.4598, 0.2464, 0.4598, 0.2464, 0.696, 0.006402, 0.4598, 0.007749, 0.3459, 0.007749, 0.4505, 0.007749, 0.4505, 0.007749, 0.3459, 0.007749, 0.3459, 0.007749, 0.4505, 0.006402, 0.4598, 0.2464, 0.696, 0.2464, 0.4598, 0.006402, 0.4598, 0.006402, 0.696, 0.2464, 0.696, 0.2473, 0.3459, 0.2473, 0.4505, 0.2473, 0.4505, 0.2473, 0.3459, 0.2473, 0.3459, 0.2473, 0.4505, 0.2473, 0.3459, 0.2473, 0.3459, 0.2473, 0.4505, 0.2473, 0.3459, 0.2473, 0.4505, 0.2473, 0.4505, 0.006402, 0.4598, 0.006402, 0.696, 0.2464, 0.696, 0.006402, 0.4598, 0.2464, 0.696, 0.2464, 0.4598, 0.007749, 0.3459, 0.007749, 0.3459, 0.007749, 0.4505, 0.007749, 0.3459, 0.007749, 0.4505, 0.007749, 0.4505, 0.2464, 0.4598, 0.2464, 0.696, 0.006402, 0.4598, 0.2464, 0.696, 0.006402, 0.696, 0.006402, 0.4598, 0.2473, 0.3459, 0.2473, 0.4505, 0.007749, 0.4505, 0.2473, 0.3459, 0.007749, 0.4505, 0.007749, 0.3459, 0.2473, 0.3459, 0.007749, 0.3459, 0.007749, 0.4505, 0.2473, 0.3459, 0.007749, 0.4505, 0.2473, 0.4505])
me_cube_004.materials.append(mat_material_001)
me_cube_004.use_remesh_preserve_volume = False
me_cube_004.use_remesh_preserve_attributes = False
me_cube_004.use_mirror_vertex_groups = False
me_cube_004.update()

# ---- objects
ob_cube = bpy.data.objects.new('Cube', me_cube_004)

# ---- transforms, parenting, visibility, modifiers, constraints
ob_cube.location = (-0.03089, -0.006942, -0.09264)
ob_cube.scale = (0.72, 1.0, 0.72)
ob_cube.lock_rotations_4d = False
ob_cube.empty_display_type = 'ARROWS'
ob_cube.color = (0.0, 0.0, 0.0, 1.0)
ob_cube.lineart.crease_threshold = 0.0

# ---- collection membership
col_collection_1.objects.link(ob_cube)

# ---- scene / render settings (as saved in the file)
scene.frame_start = 1; scene.frame_end = 1; scene.frame_set(1)
scene.render.engine = 'BLENDER_EEVEE_NEXT'
scene.render.image_settings.file_format = 'JPEG'
scene.render.image_settings.color_mode = 'RGB'
scene.render.image_settings.compression = 90
scene.render.resolution_x = 800
scene.render.resolution_y = 600
scene.render.pixel_aspect_x = 100.0
scene.render.pixel_aspect_y = 100.0
scene.render.fps = 25
scene.render.dither_intensity = 0.0
scene.render.use_compositing = False
scene.render.use_sequencer = False
scene.render.bake_margin = 2
scene.render.bake_bias = 0.0
scene.render.use_stamp_time = False
scene.render.use_stamp_date = False
scene.render.use_stamp_frame = False
scene.render.use_stamp_camera = False
scene.render.use_stamp_scene = False
scene.render.use_stamp_filename = False
scene.render.use_stamp_render_time = False
scene.render.stamp_font_size = 0
scene.cycles.use_denoising = False
scene.cycles.samples = 10
scene.cycles.sampling_pattern = 'TABULATED_SOBOL'
scene.cycles.light_sampling_threshold = 0.0
scene.cycles.use_adaptive_sampling = False
scene.cycles.use_light_tree = False
scene.cycles.blur_glossy = 0.0
scene.cycles.volume_bounces = 1
scene.cycles.pixel_filter_type = 'GAUSSIAN'
scene.cycles.sample_clamp_indirect = 0.0
scene.view_settings.view_transform = 'Raw'
bpy.context.view_layer.update()

# ---- added for rendering (the .blend has no active camera): camera
cam_auto = bpy.data.cameras.new('AutoCamera')
cam_auto.lens = 50.0
cam_auto.sensor_width = 36.0
cam_auto.clip_end = 1000.0
ob_auto_camera = bpy.data.objects.new('AutoCamera', cam_auto)
scene.collection.objects.link(ob_auto_camera)
ob_auto_camera.location = (5.15172, -5.56606, 3.86058)
ob_auto_camera.rotation_euler = (1.09748, -7.21219e-08, 0.694738)
scene.camera = ob_auto_camera
bpy.context.view_layer.update()
